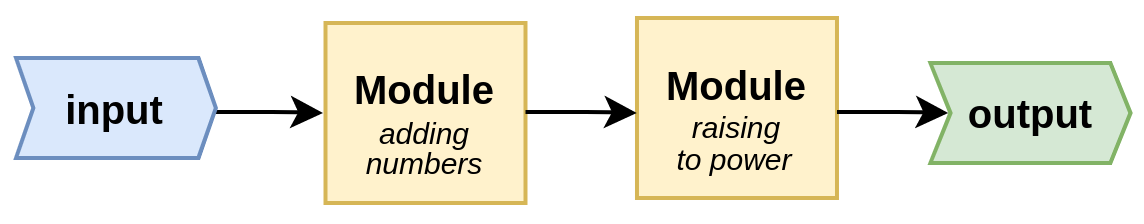

The diagram above was exported from draw.io. Its source (the exported page's mxGraphModel, read from the mxfile embedded in the PNG):
<mxGraphModel dx="1030" dy="594" grid="1" gridSize="10" guides="1" tooltips="1" connect="1" arrows="1" fold="1" page="1" pageScale="1" pageWidth="850" pageHeight="1100" math="0" shadow="0">
  <root>
    <mxCell id="TiT_7UBAjrZsNmucHxVZ-0" />
    <mxCell id="TiT_7UBAjrZsNmucHxVZ-1" parent="TiT_7UBAjrZsNmucHxVZ-0" />
    <mxCell id="2qeQOILh3jPtZjMXC5oX-0" value="" style="rounded=0;whiteSpace=wrap;html=1;fontSize=15;strokeWidth=2;strokeColor=none;" vertex="1" parent="TiT_7UBAjrZsNmucHxVZ-1">
      <mxGeometry x="160" y="30" width="570" height="110" as="geometry" />
    </mxCell>
    <mxCell id="2qeQOILh3jPtZjMXC5oX-1" value="" style="endArrow=classic;html=1;fontSize=24;exitX=1;exitY=0.5;exitDx=0;exitDy=0;strokeWidth=2;endSize=10;" edge="1" parent="TiT_7UBAjrZsNmucHxVZ-1">
      <mxGeometry width="50" height="50" relative="1" as="geometry">
        <mxPoint x="264.3800000000001" y="84.5" as="sourcePoint" />
        <mxPoint x="320" y="85" as="targetPoint" />
        <Array as="points">
          <mxPoint x="304.38" y="84.5" />
        </Array>
      </mxGeometry>
    </mxCell>
    <mxCell id="2qeQOILh3jPtZjMXC5oX-2" value="&lt;b&gt;input&lt;/b&gt;" style="shape=step;perimeter=stepPerimeter;whiteSpace=wrap;html=1;fixedSize=1;fontSize=20;strokeColor=#6c8ebf;strokeWidth=2;fillColor=#dae8fc;size=8.75;" vertex="1" parent="TiT_7UBAjrZsNmucHxVZ-1">
      <mxGeometry x="166.49" y="57.5" width="100" height="50" as="geometry" />
    </mxCell>
    <mxCell id="2qeQOILh3jPtZjMXC5oX-3" value="&lt;b&gt;output&lt;/b&gt;" style="shape=step;perimeter=stepPerimeter;whiteSpace=wrap;html=1;fixedSize=1;fontSize=20;strokeColor=#82b366;strokeWidth=2;fillColor=#d5e8d4;size=10;" vertex="1" parent="TiT_7UBAjrZsNmucHxVZ-1">
      <mxGeometry x="623.74" y="60" width="100" height="50" as="geometry" />
    </mxCell>
    <mxCell id="2qeQOILh3jPtZjMXC5oX-4" value="" style="group" vertex="1" connectable="0" parent="TiT_7UBAjrZsNmucHxVZ-1">
      <mxGeometry x="476.99" y="37.5" width="100" height="90" as="geometry" />
    </mxCell>
    <mxCell id="2qeQOILh3jPtZjMXC5oX-5" value="&lt;b&gt;Module&lt;br&gt;&lt;br&gt;&lt;/b&gt;" style="whiteSpace=wrap;html=1;fillColor=#fff2cc;strokeColor=#d6b656;strokeWidth=2;fontStyle=0;fontSize=20;" vertex="1" parent="2qeQOILh3jPtZjMXC5oX-4">
      <mxGeometry width="100" height="90" as="geometry" />
    </mxCell>
    <mxCell id="2qeQOILh3jPtZjMXC5oX-6" value="raising" style="text;html=1;strokeColor=none;fillColor=none;align=center;verticalAlign=middle;whiteSpace=wrap;rounded=0;fontFamily=Helvetica;fontSize=15;fontStyle=2;spacing=2;" vertex="1" parent="2qeQOILh3jPtZjMXC5oX-4">
      <mxGeometry x="16.879999999999995" y="34.5" width="66.25" height="40" as="geometry" />
    </mxCell>
    <mxCell id="2qeQOILh3jPtZjMXC5oX-7" value="to power" style="text;html=1;strokeColor=none;fillColor=none;align=center;verticalAlign=middle;whiteSpace=wrap;rounded=0;fontFamily=Helvetica;fontSize=15;fontStyle=2;spacing=2;" vertex="1" parent="2qeQOILh3jPtZjMXC5oX-4">
      <mxGeometry x="16.370000000000005" y="50" width="66.25" height="40" as="geometry" />
    </mxCell>
    <mxCell id="2qeQOILh3jPtZjMXC5oX-8" value="" style="group" vertex="1" connectable="0" parent="TiT_7UBAjrZsNmucHxVZ-1">
      <mxGeometry x="321.25" y="40" width="100" height="90" as="geometry" />
    </mxCell>
    <mxCell id="2qeQOILh3jPtZjMXC5oX-9" value="&lt;b&gt;Module&lt;br&gt;&lt;br&gt;&lt;/b&gt;" style="whiteSpace=wrap;html=1;fillColor=#fff2cc;strokeColor=#d6b656;strokeWidth=2;fontStyle=0;fontSize=20;" vertex="1" parent="2qeQOILh3jPtZjMXC5oX-8">
      <mxGeometry width="100" height="90" as="geometry" />
    </mxCell>
    <mxCell id="2qeQOILh3jPtZjMXC5oX-10" value="adding" style="text;html=1;strokeColor=none;fillColor=none;align=center;verticalAlign=middle;whiteSpace=wrap;rounded=0;fontFamily=Helvetica;fontSize=15;fontStyle=2;spacing=2;" vertex="1" parent="2qeQOILh3jPtZjMXC5oX-8">
      <mxGeometry x="16.879999999999995" y="34.5" width="66.25" height="40" as="geometry" />
    </mxCell>
    <mxCell id="2qeQOILh3jPtZjMXC5oX-11" value="numbers" style="text;html=1;strokeColor=none;fillColor=none;align=center;verticalAlign=middle;whiteSpace=wrap;rounded=0;fontFamily=Helvetica;fontSize=15;fontStyle=2;spacing=2;" vertex="1" parent="2qeQOILh3jPtZjMXC5oX-8">
      <mxGeometry x="7.370000000000001" y="50" width="83.63" height="40" as="geometry" />
    </mxCell>
    <mxCell id="2qeQOILh3jPtZjMXC5oX-12" value="" style="endArrow=classic;html=1;fontSize=24;exitX=1;exitY=0.5;exitDx=0;exitDy=0;strokeWidth=2;endSize=10;" edge="1" parent="TiT_7UBAjrZsNmucHxVZ-1">
      <mxGeometry width="50" height="50" relative="1" as="geometry">
        <mxPoint x="421.25" y="84.5" as="sourcePoint" />
        <mxPoint x="476.8699999999999" y="85" as="targetPoint" />
        <Array as="points">
          <mxPoint x="461.25" y="84.5" />
        </Array>
      </mxGeometry>
    </mxCell>
    <mxCell id="2qeQOILh3jPtZjMXC5oX-13" value="" style="endArrow=classic;html=1;fontSize=24;exitX=1;exitY=0.5;exitDx=0;exitDy=0;strokeWidth=2;endSize=10;" edge="1" parent="TiT_7UBAjrZsNmucHxVZ-1">
      <mxGeometry width="50" height="50" relative="1" as="geometry">
        <mxPoint x="576.99" y="84.5" as="sourcePoint" />
        <mxPoint x="632.6099999999999" y="85" as="targetPoint" />
        <Array as="points">
          <mxPoint x="616.99" y="84.5" />
        </Array>
      </mxGeometry>
    </mxCell>
  </root>
</mxGraphModel>